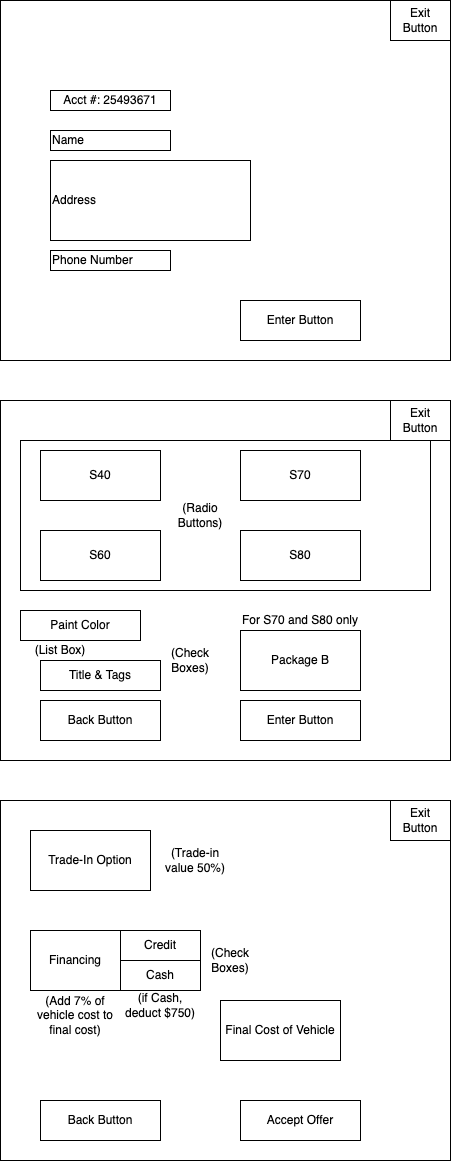

The diagram above was exported from draw.io. Its source (the exported page's mxGraphModel, read from the mxfile embedded in the PNG):
<mxGraphModel dx="946" dy="614" grid="1" gridSize="10" guides="1" tooltips="1" connect="1" arrows="1" fold="1" page="1" pageScale="1" pageWidth="850" pageHeight="1100" math="0" shadow="0">
  <root>
    <mxCell id="0" />
    <mxCell id="1" parent="0" />
    <mxCell id="qqdE1Cd91BqOdY7GjVkT-1" value="" style="rounded=0;whiteSpace=wrap;html=1;" parent="1" vertex="1">
      <mxGeometry x="40" y="40" width="450" height="360" as="geometry" />
    </mxCell>
    <mxCell id="qqdE1Cd91BqOdY7GjVkT-2" value="Acct #: 25493671" style="rounded=0;whiteSpace=wrap;html=1;" parent="1" vertex="1">
      <mxGeometry x="90" y="130" width="120" height="20" as="geometry" />
    </mxCell>
    <mxCell id="qqdE1Cd91BqOdY7GjVkT-3" value="Name" style="rounded=0;whiteSpace=wrap;html=1;align=left;verticalAlign=middle;" parent="1" vertex="1">
      <mxGeometry x="90" y="170" width="120" height="20" as="geometry" />
    </mxCell>
    <mxCell id="qqdE1Cd91BqOdY7GjVkT-4" value="Address" style="rounded=0;whiteSpace=wrap;html=1;align=left;" parent="1" vertex="1">
      <mxGeometry x="90" y="200" width="200" height="80" as="geometry" />
    </mxCell>
    <mxCell id="qqdE1Cd91BqOdY7GjVkT-5" value="Phone Number" style="rounded=0;whiteSpace=wrap;html=1;align=left;" parent="1" vertex="1">
      <mxGeometry x="90" y="290" width="120" height="20" as="geometry" />
    </mxCell>
    <mxCell id="qqdE1Cd91BqOdY7GjVkT-6" value="Enter Button" style="rounded=0;whiteSpace=wrap;html=1;" parent="1" vertex="1">
      <mxGeometry x="280" y="340" width="120" height="40" as="geometry" />
    </mxCell>
    <mxCell id="qqdE1Cd91BqOdY7GjVkT-7" value="" style="rounded=0;whiteSpace=wrap;html=1;" parent="1" vertex="1">
      <mxGeometry x="40" y="440" width="450" height="360" as="geometry" />
    </mxCell>
    <mxCell id="qqdE1Cd91BqOdY7GjVkT-8" value="" style="rounded=0;whiteSpace=wrap;html=1;" parent="1" vertex="1">
      <mxGeometry x="60" y="480" width="410" height="150" as="geometry" />
    </mxCell>
    <mxCell id="qqdE1Cd91BqOdY7GjVkT-9" value="S40" style="rounded=0;whiteSpace=wrap;html=1;" parent="1" vertex="1">
      <mxGeometry x="80" y="490" width="120" height="50" as="geometry" />
    </mxCell>
    <mxCell id="qqdE1Cd91BqOdY7GjVkT-10" value="S60" style="rounded=0;whiteSpace=wrap;html=1;" parent="1" vertex="1">
      <mxGeometry x="80" y="570" width="120" height="50" as="geometry" />
    </mxCell>
    <mxCell id="qqdE1Cd91BqOdY7GjVkT-11" value="S70" style="rounded=0;whiteSpace=wrap;html=1;" parent="1" vertex="1">
      <mxGeometry x="280" y="490" width="120" height="50" as="geometry" />
    </mxCell>
    <mxCell id="qqdE1Cd91BqOdY7GjVkT-12" value="S80" style="rounded=0;whiteSpace=wrap;html=1;" parent="1" vertex="1">
      <mxGeometry x="280" y="570" width="120" height="50" as="geometry" />
    </mxCell>
    <mxCell id="qqdE1Cd91BqOdY7GjVkT-13" value="Paint Color" style="rounded=0;whiteSpace=wrap;html=1;" parent="1" vertex="1">
      <mxGeometry x="60" y="650" width="120" height="30" as="geometry" />
    </mxCell>
    <mxCell id="qqdE1Cd91BqOdY7GjVkT-14" value="Title &amp;amp; Tags" style="rounded=0;whiteSpace=wrap;html=1;" parent="1" vertex="1">
      <mxGeometry x="80" y="700" width="120" height="30" as="geometry" />
    </mxCell>
    <mxCell id="qqdE1Cd91BqOdY7GjVkT-15" value="Package B" style="rounded=0;whiteSpace=wrap;html=1;" parent="1" vertex="1">
      <mxGeometry x="280" y="670" width="120" height="60" as="geometry" />
    </mxCell>
    <mxCell id="qqdE1Cd91BqOdY7GjVkT-16" value="For S70 and S80 only" style="text;html=1;strokeColor=none;fillColor=none;align=center;verticalAlign=middle;whiteSpace=wrap;rounded=0;" parent="1" vertex="1">
      <mxGeometry x="280" y="650" width="120" height="20" as="geometry" />
    </mxCell>
    <mxCell id="qqdE1Cd91BqOdY7GjVkT-17" value="" style="rounded=0;whiteSpace=wrap;html=1;" parent="1" vertex="1">
      <mxGeometry x="40" y="840" width="450" height="360" as="geometry" />
    </mxCell>
    <mxCell id="qqdE1Cd91BqOdY7GjVkT-18" value="Trade-In Option" style="rounded=0;whiteSpace=wrap;html=1;" parent="1" vertex="1">
      <mxGeometry x="70" y="870" width="120" height="60" as="geometry" />
    </mxCell>
    <mxCell id="qqdE1Cd91BqOdY7GjVkT-19" value="Financing" style="rounded=0;whiteSpace=wrap;html=1;" parent="1" vertex="1">
      <mxGeometry x="70" y="970" width="90" height="60" as="geometry" />
    </mxCell>
    <mxCell id="qqdE1Cd91BqOdY7GjVkT-20" value="Credit" style="rounded=0;whiteSpace=wrap;html=1;" parent="1" vertex="1">
      <mxGeometry x="160" y="970" width="80" height="30" as="geometry" />
    </mxCell>
    <mxCell id="qqdE1Cd91BqOdY7GjVkT-21" value="Cash" style="rounded=0;whiteSpace=wrap;html=1;" parent="1" vertex="1">
      <mxGeometry x="160" y="1000" width="80" height="30" as="geometry" />
    </mxCell>
    <mxCell id="qqdE1Cd91BqOdY7GjVkT-22" value="Final Cost of Vehicle" style="rounded=0;whiteSpace=wrap;html=1;" parent="1" vertex="1">
      <mxGeometry x="260" y="1040" width="120" height="60" as="geometry" />
    </mxCell>
    <mxCell id="qqdE1Cd91BqOdY7GjVkT-23" value="Enter Button" style="rounded=0;whiteSpace=wrap;html=1;" parent="1" vertex="1">
      <mxGeometry x="280" y="740" width="120" height="40" as="geometry" />
    </mxCell>
    <mxCell id="qqdE1Cd91BqOdY7GjVkT-24" value="Accept Offer" style="rounded=0;whiteSpace=wrap;html=1;" parent="1" vertex="1">
      <mxGeometry x="280" y="1140" width="120" height="40" as="geometry" />
    </mxCell>
    <mxCell id="qqdE1Cd91BqOdY7GjVkT-25" value="Back Button" style="rounded=0;whiteSpace=wrap;html=1;" parent="1" vertex="1">
      <mxGeometry x="80" y="1140" width="120" height="40" as="geometry" />
    </mxCell>
    <mxCell id="qqdE1Cd91BqOdY7GjVkT-26" value="Exit Button" style="rounded=0;whiteSpace=wrap;html=1;" parent="1" vertex="1">
      <mxGeometry x="430" y="840" width="60" height="40" as="geometry" />
    </mxCell>
    <mxCell id="qqdE1Cd91BqOdY7GjVkT-27" value="Exit Button" style="rounded=0;whiteSpace=wrap;html=1;" parent="1" vertex="1">
      <mxGeometry x="430" y="440" width="60" height="40" as="geometry" />
    </mxCell>
    <mxCell id="qqdE1Cd91BqOdY7GjVkT-28" value="Exit Button" style="rounded=0;whiteSpace=wrap;html=1;" parent="1" vertex="1">
      <mxGeometry x="430" y="40" width="60" height="40" as="geometry" />
    </mxCell>
    <mxCell id="qqdE1Cd91BqOdY7GjVkT-29" value="(Radio Buttons)" style="text;html=1;strokeColor=none;fillColor=none;align=center;verticalAlign=middle;whiteSpace=wrap;rounded=0;" parent="1" vertex="1">
      <mxGeometry x="210" y="540" width="60" height="30" as="geometry" />
    </mxCell>
    <mxCell id="qqdE1Cd91BqOdY7GjVkT-30" value="(Check Boxes)" style="text;html=1;strokeColor=none;fillColor=none;align=center;verticalAlign=middle;whiteSpace=wrap;rounded=0;" parent="1" vertex="1">
      <mxGeometry x="200" y="685" width="60" height="30" as="geometry" />
    </mxCell>
    <mxCell id="qqdE1Cd91BqOdY7GjVkT-31" value="(Check Boxes)" style="text;html=1;strokeColor=none;fillColor=none;align=center;verticalAlign=middle;whiteSpace=wrap;rounded=0;" parent="1" vertex="1">
      <mxGeometry x="240" y="985" width="60" height="30" as="geometry" />
    </mxCell>
    <mxCell id="qqdE1Cd91BqOdY7GjVkT-32" value="(Trade-in value 50%)" style="text;html=1;strokeColor=none;fillColor=none;align=center;verticalAlign=middle;whiteSpace=wrap;rounded=0;" parent="1" vertex="1">
      <mxGeometry x="200" y="885" width="70" height="30" as="geometry" />
    </mxCell>
    <mxCell id="qqdE1Cd91BqOdY7GjVkT-33" value="(if Cash, deduct $750)" style="text;html=1;strokeColor=none;fillColor=none;align=center;verticalAlign=middle;whiteSpace=wrap;rounded=0;" parent="1" vertex="1">
      <mxGeometry x="160" y="1030" width="80" height="30" as="geometry" />
    </mxCell>
    <mxCell id="qqdE1Cd91BqOdY7GjVkT-34" value="(Add 7% of vehicle cost to final cost)" style="text;html=1;strokeColor=none;fillColor=none;align=center;verticalAlign=middle;whiteSpace=wrap;rounded=0;" parent="1" vertex="1">
      <mxGeometry x="70" y="1030" width="90" height="50" as="geometry" />
    </mxCell>
    <mxCell id="qqdE1Cd91BqOdY7GjVkT-35" value="Back Button" style="rounded=0;whiteSpace=wrap;html=1;" parent="1" vertex="1">
      <mxGeometry x="80" y="740" width="120" height="40" as="geometry" />
    </mxCell>
    <mxCell id="qqdE1Cd91BqOdY7GjVkT-36" value="(List Box)" style="text;html=1;strokeColor=none;fillColor=none;align=center;verticalAlign=middle;whiteSpace=wrap;rounded=0;" parent="1" vertex="1">
      <mxGeometry x="70" y="680" width="60" height="20" as="geometry" />
    </mxCell>
  </root>
</mxGraphModel>